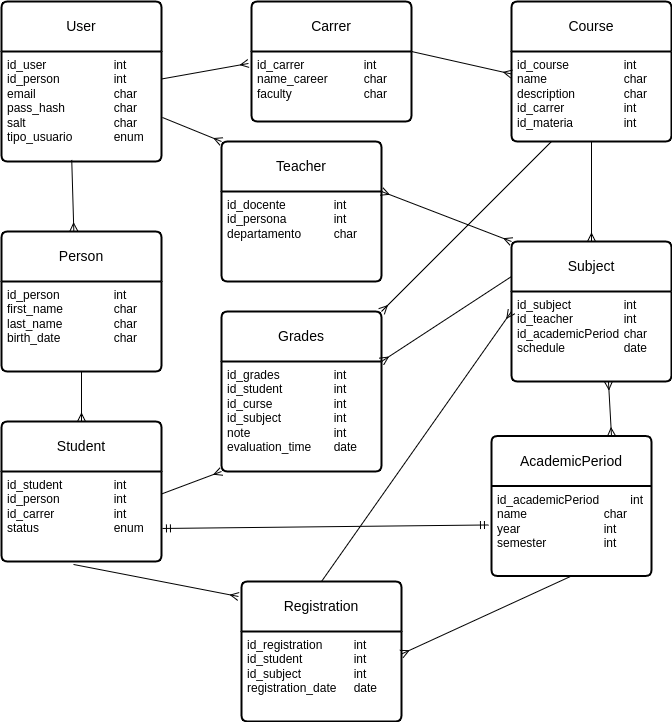

The diagram above was exported from draw.io. Its source (the exported page's mxGraphModel, read from the mxfile embedded in the PNG):
<mxGraphModel dx="794" dy="759" grid="1" gridSize="10" guides="1" tooltips="1" connect="1" arrows="1" fold="1" page="1" pageScale="1" pageWidth="827" pageHeight="1169" math="0" shadow="0">
  <root>
    <mxCell id="WIyWlLk6GJQsqaUBKTNV-0" />
    <mxCell id="WIyWlLk6GJQsqaUBKTNV-1" parent="WIyWlLk6GJQsqaUBKTNV-0" />
    <mxCell id="Y73Pd1x73Z_LxkkVjX6K-69" value="User" style="swimlane;childLayout=stackLayout;horizontal=1;startSize=50;horizontalStack=0;rounded=1;fontSize=14;fontStyle=0;strokeWidth=2;resizeParent=0;resizeLast=1;shadow=0;dashed=0;align=center;arcSize=4;whiteSpace=wrap;html=1;" parent="WIyWlLk6GJQsqaUBKTNV-1" vertex="1">
      <mxGeometry x="70" y="150" width="160" height="160" as="geometry" />
    </mxCell>
    <mxCell id="Y73Pd1x73Z_LxkkVjX6K-70" value="id_user&lt;span style=&quot;white-space: pre;&quot;&gt;&#09;&lt;/span&gt;&amp;nbsp;&lt;span style=&quot;white-space: pre;&quot;&gt;&#09;&lt;/span&gt;&lt;span style=&quot;white-space: pre;&quot;&gt;&#09;&lt;/span&gt;int&lt;div&gt;id_person&lt;span style=&quot;white-space: pre;&quot;&gt;&#09;&lt;/span&gt;&lt;span style=&quot;white-space: pre;&quot;&gt;&#09;&lt;/span&gt;int&lt;br&gt;&lt;div&gt;&lt;span style=&quot;background-color: initial;&quot;&gt;email&lt;/span&gt;&lt;span style=&quot;background-color: initial; white-space-collapse: preserve;&quot;&gt;&#09;&lt;/span&gt;&lt;span style=&quot;background-color: initial; white-space-collapse: preserve;&quot;&gt;&#09;&lt;/span&gt;&lt;span style=&quot;background-color: initial; white-space-collapse: preserve;&quot;&gt;&#09;&lt;/span&gt;&lt;span style=&quot;background-color: initial;&quot;&gt;char&lt;/span&gt;&lt;br&gt;&lt;/div&gt;&lt;div&gt;pass_hash&lt;span style=&quot;white-space: pre;&quot;&gt;&#09;&lt;/span&gt;&lt;span style=&quot;white-space: pre;&quot;&gt;&#09;&lt;/span&gt;char&lt;/div&gt;&lt;/div&gt;&lt;div&gt;salt&lt;span style=&quot;white-space: pre;&quot;&gt;&#09;&lt;/span&gt;&lt;span style=&quot;white-space: pre;&quot;&gt;&#09;&lt;/span&gt;&lt;span style=&quot;white-space: pre;&quot;&gt;&#09;&lt;/span&gt;&lt;span style=&quot;white-space: pre;&quot;&gt;&#09;&lt;/span&gt;char&lt;/div&gt;&lt;div&gt;tipo_usuario&lt;span style=&quot;white-space: pre;&quot;&gt;&#09;&lt;/span&gt;&lt;span style=&quot;white-space: pre;&quot;&gt;&#09;&lt;/span&gt;enum&lt;/div&gt;&lt;div&gt;&lt;br&gt;&lt;/div&gt;" style="align=left;strokeColor=none;fillColor=none;spacingLeft=4;fontSize=12;verticalAlign=top;resizable=0;rotatable=0;part=1;html=1;" parent="Y73Pd1x73Z_LxkkVjX6K-69" vertex="1">
      <mxGeometry y="50" width="160" height="110" as="geometry" />
    </mxCell>
    <mxCell id="Y73Pd1x73Z_LxkkVjX6K-71" value="Carrer" style="swimlane;childLayout=stackLayout;horizontal=1;startSize=50;horizontalStack=0;rounded=1;fontSize=14;fontStyle=0;strokeWidth=2;resizeParent=0;resizeLast=1;shadow=0;dashed=0;align=center;arcSize=4;whiteSpace=wrap;html=1;" parent="WIyWlLk6GJQsqaUBKTNV-1" vertex="1">
      <mxGeometry x="320" y="150" width="160" height="120" as="geometry" />
    </mxCell>
    <mxCell id="Y73Pd1x73Z_LxkkVjX6K-72" value="id_carrer&lt;span style=&quot;white-space: pre;&quot;&gt;&#09;&lt;/span&gt;&lt;span style=&quot;white-space: pre;&quot;&gt;&#09;&lt;/span&gt;&lt;span style=&quot;white-space: pre;&quot;&gt;&#09;&lt;/span&gt;int&lt;div&gt;name_career&lt;span style=&quot;white-space: pre;&quot;&gt;&#09;&lt;/span&gt;&lt;span style=&quot;white-space: pre;&quot;&gt;&#09;&lt;/span&gt;char&lt;/div&gt;&lt;div&gt;faculty&lt;span style=&quot;white-space: pre;&quot;&gt;&#09;&lt;/span&gt;&lt;span style=&quot;white-space: pre;&quot;&gt;&#09;&lt;/span&gt;&lt;span style=&quot;white-space: pre;&quot;&gt;&#09;&lt;/span&gt;char&lt;/div&gt;" style="align=left;strokeColor=none;fillColor=none;spacingLeft=4;fontSize=12;verticalAlign=top;resizable=0;rotatable=0;part=1;html=1;" parent="Y73Pd1x73Z_LxkkVjX6K-71" vertex="1">
      <mxGeometry y="50" width="160" height="70" as="geometry" />
    </mxCell>
    <mxCell id="Y73Pd1x73Z_LxkkVjX6K-73" value="Course" style="swimlane;childLayout=stackLayout;horizontal=1;startSize=50;horizontalStack=0;rounded=1;fontSize=14;fontStyle=0;strokeWidth=2;resizeParent=0;resizeLast=1;shadow=0;dashed=0;align=center;arcSize=4;whiteSpace=wrap;html=1;" parent="WIyWlLk6GJQsqaUBKTNV-1" vertex="1">
      <mxGeometry x="580" y="150" width="160" height="140" as="geometry" />
    </mxCell>
    <mxCell id="Y73Pd1x73Z_LxkkVjX6K-74" value="id_course&lt;span style=&quot;white-space: pre;&quot;&gt;&#09;&lt;/span&gt;&lt;span style=&quot;white-space: pre;&quot;&gt;&#09;&lt;/span&gt;int&lt;div&gt;name&lt;span style=&quot;white-space: pre;&quot;&gt;&#09;&lt;/span&gt;&lt;span style=&quot;white-space: pre;&quot;&gt;&#09;&lt;/span&gt;&lt;span style=&quot;white-space: pre;&quot;&gt;&#09;&lt;/span&gt;char&lt;/div&gt;&lt;div&gt;description&lt;span style=&quot;white-space: pre;&quot;&gt;&#09;&lt;/span&gt;&lt;span style=&quot;white-space: pre;&quot;&gt;&#09;&lt;/span&gt;char&lt;/div&gt;&lt;div&gt;id_carrer&lt;span style=&quot;white-space: pre;&quot;&gt;&#09;&lt;/span&gt;&lt;span style=&quot;white-space: pre;&quot;&gt;&#09;&lt;/span&gt;&lt;span style=&quot;white-space: pre;&quot;&gt;&#09;&lt;/span&gt;int&lt;/div&gt;&lt;div&gt;id_materia&lt;span style=&quot;white-space: pre;&quot;&gt;&#09;&lt;/span&gt;&lt;span style=&quot;white-space: pre;&quot;&gt;&#09;&lt;/span&gt;int&lt;/div&gt;" style="align=left;strokeColor=none;fillColor=none;spacingLeft=4;fontSize=12;verticalAlign=top;resizable=0;rotatable=0;part=1;html=1;" parent="Y73Pd1x73Z_LxkkVjX6K-73" vertex="1">
      <mxGeometry y="50" width="160" height="90" as="geometry" />
    </mxCell>
    <mxCell id="Y73Pd1x73Z_LxkkVjX6K-76" value="Subject" style="swimlane;childLayout=stackLayout;horizontal=1;startSize=50;horizontalStack=0;rounded=1;fontSize=14;fontStyle=0;strokeWidth=2;resizeParent=0;resizeLast=1;shadow=0;dashed=0;align=center;arcSize=4;whiteSpace=wrap;html=1;" parent="WIyWlLk6GJQsqaUBKTNV-1" vertex="1">
      <mxGeometry x="580" y="390" width="160" height="140" as="geometry" />
    </mxCell>
    <mxCell id="Y73Pd1x73Z_LxkkVjX6K-77" value="id_subject&lt;span style=&quot;white-space: pre;&quot;&gt;&#09;&lt;/span&gt;&lt;span style=&quot;white-space: pre;&quot;&gt;&#09;&lt;/span&gt;int&lt;div&gt;&lt;span style=&quot;background-color: initial;&quot;&gt;id_teacher&lt;/span&gt;&lt;span style=&quot;background-color: initial; white-space-collapse: preserve;&quot;&gt;&#09;&lt;/span&gt;&lt;span style=&quot;background-color: initial; white-space-collapse: preserve;&quot;&gt;&#09;&lt;/span&gt;&lt;span style=&quot;background-color: initial;&quot;&gt;int&lt;/span&gt;&lt;br&gt;&lt;/div&gt;&lt;div&gt;id_academicPeriod&lt;span style=&quot;white-space: pre;&quot;&gt;&#09;&lt;/span&gt;char&lt;/div&gt;&lt;div&gt;schedule&lt;span style=&quot;white-space: pre;&quot;&gt;&#09;&lt;/span&gt;&lt;span style=&quot;white-space: pre;&quot;&gt;&#09;&lt;/span&gt;&lt;span style=&quot;white-space: pre;&quot;&gt;&#09;&lt;/span&gt;date&lt;/div&gt;" style="align=left;strokeColor=none;fillColor=none;spacingLeft=4;fontSize=12;verticalAlign=top;resizable=0;rotatable=0;part=1;html=1;" parent="Y73Pd1x73Z_LxkkVjX6K-76" vertex="1">
      <mxGeometry y="50" width="160" height="90" as="geometry" />
    </mxCell>
    <mxCell id="Y73Pd1x73Z_LxkkVjX6K-78" value="Teacher" style="swimlane;childLayout=stackLayout;horizontal=1;startSize=50;horizontalStack=0;rounded=1;fontSize=14;fontStyle=0;strokeWidth=2;resizeParent=0;resizeLast=1;shadow=0;dashed=0;align=center;arcSize=4;whiteSpace=wrap;html=1;" parent="WIyWlLk6GJQsqaUBKTNV-1" vertex="1">
      <mxGeometry x="290" y="290" width="160" height="140" as="geometry" />
    </mxCell>
    <mxCell id="Y73Pd1x73Z_LxkkVjX6K-79" value="id_docente&lt;span style=&quot;white-space: pre;&quot;&gt;&#09;&lt;/span&gt;&lt;span style=&quot;white-space: pre;&quot;&gt;&#09;&lt;/span&gt;int&lt;div&gt;&lt;/div&gt;&lt;div&gt;id_persona&lt;span style=&quot;white-space: pre;&quot;&gt;&#09;&lt;/span&gt;&lt;span style=&quot;white-space: pre;&quot;&gt;&#09;&lt;/span&gt;int&lt;/div&gt;&lt;div&gt;departamento&lt;span style=&quot;white-space: pre;&quot;&gt;&#09;&lt;/span&gt;&lt;span style=&quot;white-space: pre;&quot;&gt;&#09;&lt;/span&gt;char&lt;/div&gt;" style="align=left;strokeColor=none;fillColor=none;spacingLeft=4;fontSize=12;verticalAlign=top;resizable=0;rotatable=0;part=1;html=1;" parent="Y73Pd1x73Z_LxkkVjX6K-78" vertex="1">
      <mxGeometry y="50" width="160" height="90" as="geometry" />
    </mxCell>
    <mxCell id="Y73Pd1x73Z_LxkkVjX6K-80" value="Person" style="swimlane;childLayout=stackLayout;horizontal=1;startSize=50;horizontalStack=0;rounded=1;fontSize=14;fontStyle=0;strokeWidth=2;resizeParent=0;resizeLast=1;shadow=0;dashed=0;align=center;arcSize=4;whiteSpace=wrap;html=1;" parent="WIyWlLk6GJQsqaUBKTNV-1" vertex="1">
      <mxGeometry x="70" y="380" width="160" height="140" as="geometry" />
    </mxCell>
    <mxCell id="Y73Pd1x73Z_LxkkVjX6K-81" value="id_person&lt;span style=&quot;white-space: pre;&quot;&gt;&#09;&lt;/span&gt;&lt;span style=&quot;white-space: pre;&quot;&gt;&#09;&lt;/span&gt;int&lt;div&gt;&lt;span style=&quot;background-color: initial;&quot;&gt;first_name&lt;/span&gt;&lt;span style=&quot;background-color: initial; white-space-collapse: preserve;&quot;&gt;&#09;&lt;/span&gt;&lt;span style=&quot;background-color: initial; white-space-collapse: preserve;&quot;&gt;&#09;&lt;/span&gt;&lt;span style=&quot;background-color: initial;&quot;&gt;char&lt;/span&gt;&lt;br&gt;&lt;/div&gt;&lt;div&gt;last_name&lt;span style=&quot;white-space: pre;&quot;&gt;&#09;&lt;/span&gt;&lt;span style=&quot;white-space: pre;&quot;&gt;&#09;&lt;/span&gt;char&lt;/div&gt;&lt;div&gt;birth_date&lt;span style=&quot;white-space: pre;&quot;&gt;&#09;&lt;/span&gt;&lt;span style=&quot;white-space: pre;&quot;&gt;&#09;&lt;/span&gt;char&lt;/div&gt;" style="align=left;strokeColor=none;fillColor=none;spacingLeft=4;fontSize=12;verticalAlign=top;resizable=0;rotatable=0;part=1;html=1;" parent="Y73Pd1x73Z_LxkkVjX6K-80" vertex="1">
      <mxGeometry y="50" width="160" height="90" as="geometry" />
    </mxCell>
    <mxCell id="Y73Pd1x73Z_LxkkVjX6K-82" value="Student" style="swimlane;childLayout=stackLayout;horizontal=1;startSize=50;horizontalStack=0;rounded=1;fontSize=14;fontStyle=0;strokeWidth=2;resizeParent=0;resizeLast=1;shadow=0;dashed=0;align=center;arcSize=4;whiteSpace=wrap;html=1;" parent="WIyWlLk6GJQsqaUBKTNV-1" vertex="1">
      <mxGeometry x="70" y="570" width="160" height="140" as="geometry" />
    </mxCell>
    <mxCell id="Y73Pd1x73Z_LxkkVjX6K-83" value="id_student&lt;span style=&quot;white-space: pre;&quot;&gt;&#09;&lt;/span&gt;&lt;span style=&quot;white-space: pre;&quot;&gt;&#09;&lt;/span&gt;int&lt;div&gt;id_person&lt;span style=&quot;white-space: pre;&quot;&gt;&#09;&lt;/span&gt;&lt;span style=&quot;white-space: pre;&quot;&gt;&#09;&lt;/span&gt;int&lt;/div&gt;&lt;div&gt;id_carrer&lt;span style=&quot;white-space: pre;&quot;&gt;&#09;&lt;/span&gt;&lt;span style=&quot;white-space: pre;&quot;&gt;&#09;&lt;/span&gt;&lt;span style=&quot;white-space: pre;&quot;&gt;&#09;&lt;/span&gt;int&lt;/div&gt;&lt;div&gt;&lt;span style=&quot;background-color: initial;&quot;&gt;status&lt;/span&gt;&lt;span style=&quot;background-color: initial; white-space-collapse: preserve;&quot;&gt;&#09;&lt;/span&gt;&lt;span style=&quot;background-color: initial; white-space-collapse: preserve;&quot;&gt;&#09;&lt;/span&gt;&lt;span style=&quot;background-color: initial; white-space-collapse: preserve;&quot;&gt;&#09;&lt;/span&gt;&lt;span style=&quot;background-color: initial;&quot;&gt;enum&lt;/span&gt;&lt;br&gt;&lt;/div&gt;" style="align=left;strokeColor=none;fillColor=none;spacingLeft=4;fontSize=12;verticalAlign=top;resizable=0;rotatable=0;part=1;html=1;" parent="Y73Pd1x73Z_LxkkVjX6K-82" vertex="1">
      <mxGeometry y="50" width="160" height="90" as="geometry" />
    </mxCell>
    <mxCell id="Y73Pd1x73Z_LxkkVjX6K-84" value="Registration" style="swimlane;childLayout=stackLayout;horizontal=1;startSize=50;horizontalStack=0;rounded=1;fontSize=14;fontStyle=0;strokeWidth=2;resizeParent=0;resizeLast=1;shadow=0;dashed=0;align=center;arcSize=4;whiteSpace=wrap;html=1;" parent="WIyWlLk6GJQsqaUBKTNV-1" vertex="1">
      <mxGeometry x="310" y="730" width="160" height="140" as="geometry" />
    </mxCell>
    <mxCell id="Y73Pd1x73Z_LxkkVjX6K-85" value="id_registration&lt;span style=&quot;white-space: pre;&quot;&gt;&#09;&lt;/span&gt;&lt;span style=&quot;white-space: pre;&quot;&gt;&#09;&lt;/span&gt;int&lt;div&gt;id_student&lt;span style=&quot;white-space: pre;&quot;&gt;&#09;&lt;/span&gt;&lt;span style=&quot;white-space: pre;&quot;&gt;&#09;&lt;/span&gt;int&lt;/div&gt;&lt;div&gt;id_subject&lt;span style=&quot;white-space: pre;&quot;&gt;&#09;&lt;/span&gt;&lt;span style=&quot;white-space: pre;&quot;&gt;&#09;&lt;/span&gt;int&lt;/div&gt;&lt;div&gt;registration_date&lt;span style=&quot;white-space: pre;&quot;&gt;&#09;&lt;/span&gt;date&lt;/div&gt;" style="align=left;strokeColor=none;fillColor=none;spacingLeft=4;fontSize=12;verticalAlign=top;resizable=0;rotatable=0;part=1;html=1;" parent="Y73Pd1x73Z_LxkkVjX6K-84" vertex="1">
      <mxGeometry y="50" width="160" height="90" as="geometry" />
    </mxCell>
    <mxCell id="Y73Pd1x73Z_LxkkVjX6K-96" value="" style="fontSize=12;html=1;endArrow=ERmany;rounded=0;exitX=0.439;exitY=0.986;exitDx=0;exitDy=0;exitPerimeter=0;entryX=0.452;entryY=-0.002;entryDx=0;entryDy=0;entryPerimeter=0;" parent="WIyWlLk6GJQsqaUBKTNV-1" source="Y73Pd1x73Z_LxkkVjX6K-70" target="Y73Pd1x73Z_LxkkVjX6K-80" edge="1">
      <mxGeometry width="100" height="100" relative="1" as="geometry">
        <mxPoint x="260" y="370" as="sourcePoint" />
        <mxPoint x="320" y="270" as="targetPoint" />
      </mxGeometry>
    </mxCell>
    <mxCell id="Y73Pd1x73Z_LxkkVjX6K-97" value="" style="fontSize=12;html=1;endArrow=ERmany;rounded=0;exitX=0.5;exitY=1;exitDx=0;exitDy=0;entryX=0.5;entryY=0;entryDx=0;entryDy=0;" parent="WIyWlLk6GJQsqaUBKTNV-1" source="Y73Pd1x73Z_LxkkVjX6K-81" target="Y73Pd1x73Z_LxkkVjX6K-82" edge="1">
      <mxGeometry width="100" height="100" relative="1" as="geometry">
        <mxPoint x="490" y="470" as="sourcePoint" />
        <mxPoint x="550" y="370" as="targetPoint" />
      </mxGeometry>
    </mxCell>
    <mxCell id="Y73Pd1x73Z_LxkkVjX6K-101" value="" style="fontSize=12;html=1;endArrow=ERmany;rounded=0;exitX=0.45;exitY=1.033;exitDx=0;exitDy=0;exitPerimeter=0;entryX=-0.019;entryY=0.107;entryDx=0;entryDy=0;entryPerimeter=0;" parent="WIyWlLk6GJQsqaUBKTNV-1" source="Y73Pd1x73Z_LxkkVjX6K-83" target="Y73Pd1x73Z_LxkkVjX6K-84" edge="1">
      <mxGeometry width="100" height="100" relative="1" as="geometry">
        <mxPoint x="460" y="490" as="sourcePoint" />
        <mxPoint x="520" y="390" as="targetPoint" />
      </mxGeometry>
    </mxCell>
    <mxCell id="Y73Pd1x73Z_LxkkVjX6K-103" value="" style="fontSize=12;html=1;endArrow=ERmany;rounded=0;exitX=0.5;exitY=1;exitDx=0;exitDy=0;" parent="WIyWlLk6GJQsqaUBKTNV-1" source="Y73Pd1x73Z_LxkkVjX6K-74" target="Y73Pd1x73Z_LxkkVjX6K-76" edge="1">
      <mxGeometry width="100" height="100" relative="1" as="geometry">
        <mxPoint x="460" y="490" as="sourcePoint" />
        <mxPoint x="520" y="390" as="targetPoint" />
      </mxGeometry>
    </mxCell>
    <mxCell id="Y73Pd1x73Z_LxkkVjX6K-104" value="" style="fontSize=12;html=1;endArrow=ERmany;rounded=0;exitX=1;exitY=0;exitDx=0;exitDy=0;entryX=0;entryY=0.25;entryDx=0;entryDy=0;" parent="WIyWlLk6GJQsqaUBKTNV-1" source="Y73Pd1x73Z_LxkkVjX6K-72" target="Y73Pd1x73Z_LxkkVjX6K-74" edge="1">
      <mxGeometry width="100" height="100" relative="1" as="geometry">
        <mxPoint x="460" y="490" as="sourcePoint" />
        <mxPoint x="520" y="390" as="targetPoint" />
      </mxGeometry>
    </mxCell>
    <mxCell id="Y73Pd1x73Z_LxkkVjX6K-105" value="" style="fontSize=12;html=1;endArrow=ERmany;rounded=0;exitX=1;exitY=0.25;exitDx=0;exitDy=0;entryX=-0.019;entryY=0.171;entryDx=0;entryDy=0;entryPerimeter=0;" parent="WIyWlLk6GJQsqaUBKTNV-1" source="Y73Pd1x73Z_LxkkVjX6K-70" target="Y73Pd1x73Z_LxkkVjX6K-72" edge="1">
      <mxGeometry width="100" height="100" relative="1" as="geometry">
        <mxPoint x="460" y="490" as="sourcePoint" />
        <mxPoint x="520" y="390" as="targetPoint" />
      </mxGeometry>
    </mxCell>
    <mxCell id="Y73Pd1x73Z_LxkkVjX6K-106" value="" style="fontSize=12;html=1;endArrow=ERmany;rounded=0;exitX=0.5;exitY=0;exitDx=0;exitDy=0;entryX=0;entryY=0.5;entryDx=0;entryDy=0;" parent="WIyWlLk6GJQsqaUBKTNV-1" source="Y73Pd1x73Z_LxkkVjX6K-84" target="Y73Pd1x73Z_LxkkVjX6K-76" edge="1">
      <mxGeometry width="100" height="100" relative="1" as="geometry">
        <mxPoint x="440" y="685" as="sourcePoint" />
        <mxPoint x="500" y="585" as="targetPoint" />
      </mxGeometry>
    </mxCell>
    <mxCell id="Y73Pd1x73Z_LxkkVjX6K-107" value="Grades" style="swimlane;childLayout=stackLayout;horizontal=1;startSize=50;horizontalStack=0;rounded=1;fontSize=14;fontStyle=0;strokeWidth=2;resizeParent=0;resizeLast=1;shadow=0;dashed=0;align=center;arcSize=4;whiteSpace=wrap;html=1;" parent="WIyWlLk6GJQsqaUBKTNV-1" vertex="1">
      <mxGeometry x="290" y="460" width="160" height="160" as="geometry" />
    </mxCell>
    <mxCell id="Y73Pd1x73Z_LxkkVjX6K-108" value="&lt;div&gt;id_grades&lt;span style=&quot;white-space: pre;&quot;&gt;&#09;&lt;/span&gt;&lt;span style=&quot;white-space: pre;&quot;&gt;&#09;&lt;/span&gt;int&lt;/div&gt;&lt;div&gt;id_student&lt;span style=&quot;white-space: pre;&quot;&gt;&#09;&lt;/span&gt;&lt;span style=&quot;white-space: pre;&quot;&gt;&#09;&lt;/span&gt;int&lt;/div&gt;&lt;div&gt;id_curse&lt;span style=&quot;white-space: pre;&quot;&gt;&#09;&lt;/span&gt;&lt;span style=&quot;white-space: pre;&quot;&gt;&#09;&lt;/span&gt;&lt;span style=&quot;white-space: pre;&quot;&gt;&#09;&lt;/span&gt;int&lt;/div&gt;&lt;div&gt;id_subject&lt;span style=&quot;white-space: pre;&quot;&gt;&#09;&lt;/span&gt;&lt;span style=&quot;white-space: pre;&quot;&gt;&#09;&lt;/span&gt;int&lt;/div&gt;&lt;div&gt;note&lt;span style=&quot;white-space: pre;&quot;&gt;&#09;&lt;/span&gt;&lt;span style=&quot;white-space: pre;&quot;&gt;&#09;&lt;/span&gt;&lt;span style=&quot;white-space: pre;&quot;&gt;&#09;&lt;/span&gt;&lt;span style=&quot;white-space: pre;&quot;&gt;&#09;&lt;/span&gt;int&lt;/div&gt;&lt;div&gt;&lt;span style=&quot;background-color: initial;&quot;&gt;evaluation_time&lt;/span&gt;&lt;span style=&quot;background-color: initial; white-space-collapse: preserve;&quot;&gt;&#09;&lt;/span&gt;&lt;span style=&quot;background-color: initial;&quot;&gt;date&lt;/span&gt;&lt;br&gt;&lt;/div&gt;" style="align=left;strokeColor=none;fillColor=none;spacingLeft=4;fontSize=12;verticalAlign=top;resizable=0;rotatable=0;part=1;html=1;" parent="Y73Pd1x73Z_LxkkVjX6K-107" vertex="1">
      <mxGeometry y="50" width="160" height="110" as="geometry" />
    </mxCell>
    <mxCell id="Y73Pd1x73Z_LxkkVjX6K-109" value="" style="fontSize=12;html=1;endArrow=ERmany;rounded=0;exitX=1;exitY=0.25;exitDx=0;exitDy=0;entryX=0;entryY=1;entryDx=0;entryDy=0;" parent="WIyWlLk6GJQsqaUBKTNV-1" source="Y73Pd1x73Z_LxkkVjX6K-83" target="Y73Pd1x73Z_LxkkVjX6K-108" edge="1">
      <mxGeometry width="100" height="100" relative="1" as="geometry">
        <mxPoint x="310" y="685" as="sourcePoint" />
        <mxPoint x="370" y="585" as="targetPoint" />
      </mxGeometry>
    </mxCell>
    <mxCell id="Y73Pd1x73Z_LxkkVjX6K-110" value="" style="fontSize=12;html=1;endArrow=ERmany;rounded=0;exitX=0.25;exitY=1;exitDx=0;exitDy=0;entryX=1;entryY=0;entryDx=0;entryDy=0;" parent="WIyWlLk6GJQsqaUBKTNV-1" source="Y73Pd1x73Z_LxkkVjX6K-74" target="Y73Pd1x73Z_LxkkVjX6K-107" edge="1">
      <mxGeometry width="100" height="100" relative="1" as="geometry">
        <mxPoint x="500" y="370" as="sourcePoint" />
        <mxPoint x="560" y="270" as="targetPoint" />
      </mxGeometry>
    </mxCell>
    <mxCell id="Y73Pd1x73Z_LxkkVjX6K-112" value="" style="fontSize=12;html=1;endArrow=ERmany;rounded=0;exitX=0;exitY=0.25;exitDx=0;exitDy=0;entryX=1;entryY=0;entryDx=0;entryDy=0;" parent="WIyWlLk6GJQsqaUBKTNV-1" source="Y73Pd1x73Z_LxkkVjX6K-76" target="Y73Pd1x73Z_LxkkVjX6K-108" edge="1">
      <mxGeometry width="100" height="100" relative="1" as="geometry">
        <mxPoint x="500" y="370" as="sourcePoint" />
        <mxPoint x="560" y="270" as="targetPoint" />
      </mxGeometry>
    </mxCell>
    <mxCell id="Y73Pd1x73Z_LxkkVjX6K-113" value="" style="fontSize=12;html=1;endArrow=ERmany;startArrow=ERmany;rounded=0;exitX=1;exitY=0;exitDx=0;exitDy=0;entryX=0;entryY=0;entryDx=0;entryDy=0;" parent="WIyWlLk6GJQsqaUBKTNV-1" source="Y73Pd1x73Z_LxkkVjX6K-79" target="Y73Pd1x73Z_LxkkVjX6K-76" edge="1">
      <mxGeometry width="100" height="100" relative="1" as="geometry">
        <mxPoint x="424" y="390" as="sourcePoint" />
        <mxPoint x="424" y="290" as="targetPoint" />
      </mxGeometry>
    </mxCell>
    <mxCell id="Y73Pd1x73Z_LxkkVjX6K-114" value="AcademicPeriod" style="swimlane;childLayout=stackLayout;horizontal=1;startSize=50;horizontalStack=0;rounded=1;fontSize=14;fontStyle=0;strokeWidth=2;resizeParent=0;resizeLast=1;shadow=0;dashed=0;align=center;arcSize=4;whiteSpace=wrap;html=1;" parent="WIyWlLk6GJQsqaUBKTNV-1" vertex="1">
      <mxGeometry x="560" y="584.5" width="160" height="140" as="geometry" />
    </mxCell>
    <mxCell id="Y73Pd1x73Z_LxkkVjX6K-115" value="&lt;div&gt;id_academicPeriod&lt;span style=&quot;white-space: pre;&quot;&gt;&#09;&lt;/span&gt;&lt;span style=&quot;white-space: pre;&quot;&gt;&#09;&lt;/span&gt;int&lt;/div&gt;&lt;div&gt;name&lt;span style=&quot;white-space: pre;&quot;&gt;&#09;&lt;/span&gt;&lt;span style=&quot;white-space: pre;&quot;&gt;&#09;&lt;/span&gt;&lt;span style=&quot;white-space: pre;&quot;&gt;&#09;&lt;/span&gt;char&lt;/div&gt;&lt;div&gt;year&lt;span style=&quot;white-space: pre;&quot;&gt;&#09;&lt;/span&gt;&lt;span style=&quot;white-space: pre;&quot;&gt;&#09;&lt;/span&gt;&lt;span style=&quot;white-space: pre;&quot;&gt;&#09;&lt;/span&gt;&lt;span style=&quot;white-space: pre;&quot;&gt;&#09;&lt;/span&gt;int&lt;/div&gt;&lt;div&gt;semester&lt;span style=&quot;white-space: pre;&quot;&gt;&#09;&lt;/span&gt;&lt;span style=&quot;white-space: pre;&quot;&gt;&#09;&lt;/span&gt;&lt;span style=&quot;white-space: pre;&quot;&gt;&#09;&lt;/span&gt;int&lt;/div&gt;" style="align=left;strokeColor=none;fillColor=none;spacingLeft=4;fontSize=12;verticalAlign=top;resizable=0;rotatable=0;part=1;html=1;" parent="Y73Pd1x73Z_LxkkVjX6K-114" vertex="1">
      <mxGeometry y="50" width="160" height="90" as="geometry" />
    </mxCell>
    <mxCell id="Y73Pd1x73Z_LxkkVjX6K-117" value="" style="fontSize=12;html=1;endArrow=ERmany;startArrow=ERmany;rounded=0;entryX=0.606;entryY=1;entryDx=0;entryDy=0;exitX=0.75;exitY=0;exitDx=0;exitDy=0;entryPerimeter=0;" parent="WIyWlLk6GJQsqaUBKTNV-1" source="Y73Pd1x73Z_LxkkVjX6K-114" target="Y73Pd1x73Z_LxkkVjX6K-77" edge="1">
      <mxGeometry width="100" height="100" relative="1" as="geometry">
        <mxPoint x="424" y="390" as="sourcePoint" />
        <mxPoint x="424" y="290" as="targetPoint" />
      </mxGeometry>
    </mxCell>
    <mxCell id="Y73Pd1x73Z_LxkkVjX6K-118" value="" style="fontSize=12;html=1;endArrow=ERmany;rounded=0;exitX=0.5;exitY=1;exitDx=0;exitDy=0;entryX=1;entryY=0.25;entryDx=0;entryDy=0;" parent="WIyWlLk6GJQsqaUBKTNV-1" source="Y73Pd1x73Z_LxkkVjX6K-115" target="Y73Pd1x73Z_LxkkVjX6K-85" edge="1">
      <mxGeometry width="100" height="100" relative="1" as="geometry">
        <mxPoint x="500" y="370" as="sourcePoint" />
        <mxPoint x="560" y="270" as="targetPoint" />
      </mxGeometry>
    </mxCell>
    <mxCell id="Y73Pd1x73Z_LxkkVjX6K-119" value="" style="fontSize=12;html=1;endArrow=ERmandOne;startArrow=ERmandOne;rounded=0;exitX=1.006;exitY=0.633;exitDx=0;exitDy=0;exitPerimeter=0;entryX=-0.019;entryY=0.433;entryDx=0;entryDy=0;entryPerimeter=0;" parent="WIyWlLk6GJQsqaUBKTNV-1" source="Y73Pd1x73Z_LxkkVjX6K-83" target="Y73Pd1x73Z_LxkkVjX6K-115" edge="1">
      <mxGeometry width="100" height="100" relative="1" as="geometry">
        <mxPoint x="280" y="680" as="sourcePoint" />
        <mxPoint x="390" y="620" as="targetPoint" />
        <Array as="points" />
      </mxGeometry>
    </mxCell>
    <mxCell id="mN3xP7kxOqKzhBbqm0_9-3" value="" style="fontSize=12;html=1;endArrow=ERmany;rounded=0;exitX=1.006;exitY=0.6;exitDx=0;exitDy=0;entryX=0;entryY=0;entryDx=0;entryDy=0;exitPerimeter=0;" edge="1" parent="WIyWlLk6GJQsqaUBKTNV-1" source="Y73Pd1x73Z_LxkkVjX6K-70" target="Y73Pd1x73Z_LxkkVjX6K-78">
      <mxGeometry width="100" height="100" relative="1" as="geometry">
        <mxPoint x="233" y="256" as="sourcePoint" />
        <mxPoint x="320" y="240" as="targetPoint" />
      </mxGeometry>
    </mxCell>
  </root>
</mxGraphModel>